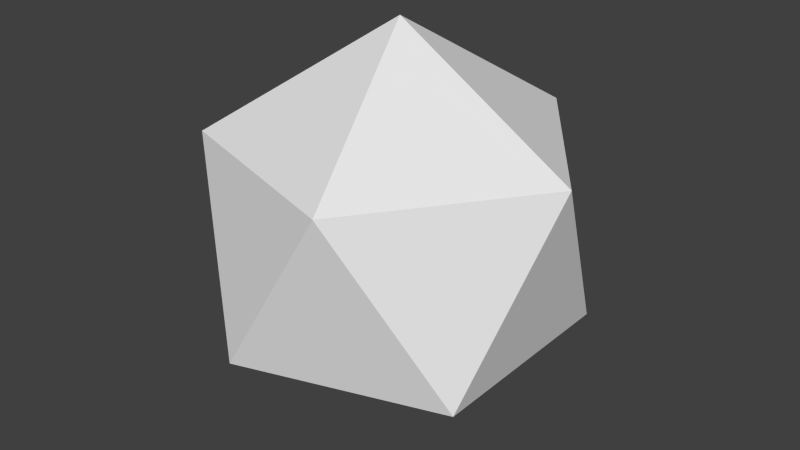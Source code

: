 # Source: rock.blend  (saved by Blender 2.75.0; exported with 4.5.12 LTS)
import bpy
from mathutils import Matrix  # noqa: F401  (used for matrix-valued properties, if any)

bpy.ops.wm.read_factory_settings(use_empty=True)
scene = bpy.context.scene
scene.name = 'Scene'

# ---- collections
col_collection_1 = bpy.data.collections.new('Collection 1'); scene.collection.children.link(col_collection_1)

# ---- world
world_world = bpy.data.worlds.new('World'); scene.world = world_world
world_world.color = (0.05088, 0.05088, 0.05088)
world_world.use_sun_shadow = False
world_world.sun_shadow_jitter_overblur = 0.0
world_world.cycles.sampling_method = 'MANUAL'
world_world.cycles.sample_map_resolution = 256

# ---- meshes
me_icosphere = bpy.data.meshes.new('Icosphere')
me_icosphere.from_pydata([(0.01917, -0.6472, -0.8946), (0.6195, -1.083, -0.436), (-0.2101, -1.353, -0.436), (-0.7229, -0.6472, -0.436), (-0.2101, 0.05849, -0.436), (0.6195, -0.2111, -0.436), (0.2485, -1.353, 0.306), (-0.5811, -1.083, 0.306), (-0.5811, -0.2111, 0.306), (0.2485, 0.05849, 0.306), (0.7612, -0.6472, 0.306), (0.01917, -0.6472, 0.7646)], [], [(0, 1, 2), (1, 0, 5), (0, 2, 3), (0, 3, 4), (0, 4, 5), (1, 5, 10), (2, 1, 6), (3, 2, 7), (4, 3, 8), (5, 4, 9), (1, 10, 6), (2, 6, 7), (3, 7, 8), (4, 8, 9), (5, 9, 10), (6, 10, 11), (7, 6, 11), (8, 7, 11), (9, 8, 11), (10, 9, 11)])
_uv = me_icosphere.uv_layers.new(name='UVMap')
_uv.uv.foreach_set('vector', [0.7751, 0.1759, 0.727, 0.5741, 0.6071, 0.3153, 0.727, 0.5741, 0.7751, 0.1759, 0.8724, 0.5057, 0.7751, 0.1759, 0.6071, 0.3153, 0.4413, 0.08709, 0.7751, 0.1759, 0.4413, 0.08709, 0.9826, 0.2047, 0.7751, 0.1759, 0.9826, 0.2047, 0.8724, 0.5057, 0.727, 0.5741, 0.8724, 0.5057, 0.7394, 0.9574, 0.6071, 0.3153, 0.727, 0.5741, 0.5729, 0.7313, 0.4413, 0.08709, 0.6071, 0.3153, 0.4627, 0.4303, 0.1632, 0.2047, 0.4413, 0.08709, 0.3173, 0.362, 0.05303, 0.5057, 0.1632, 0.2047, 0.1975, 0.6207, 0.727, 0.5741, 0.7394, 0.9574, 0.5729, 0.7313, 0.6071, 0.3153, 0.5729, 0.7313, 0.4627, 0.4303, 0.4413, 0.08709, 0.4627, 0.4303, 0.3173, 0.362, 0.1632, 0.2047, 0.3173, 0.362, 0.1975, 0.6207, 0.05303, 0.5057, 0.1975, 0.6207, 0.03165, 0.8489, 0.5729, 0.7313, 0.7394, 0.9574, 0.3654, 0.7601, 0.4627, 0.4303, 0.5729, 0.7313, 0.3654, 0.7601, 0.3173, 0.362, 0.4627, 0.4303, 0.3654, 0.7601, 0.1975, 0.6207, 0.3173, 0.362, 0.3654, 0.7601, 0.03165, 0.8489, 0.1975, 0.6207, 0.3654, 0.7601])
me_icosphere.use_remesh_preserve_volume = False
me_icosphere.use_remesh_preserve_attributes = False
me_icosphere.use_mirror_vertex_groups = False
me_icosphere.update()

# ---- objects
ob_icosphere = bpy.data.objects.new('Icosphere', me_icosphere)

# ---- transforms, parenting, visibility, modifiers, constraints
ob_icosphere.location = (0.1597, 0.7216, 0.616)
ob_icosphere.lineart.crease_threshold = 0.0

# ---- collection membership
col_collection_1.objects.link(ob_icosphere)

# ---- scene / render settings (as saved in the file)
scene.frame_start = 1; scene.frame_end = 250; scene.frame_set(1)
scene.render.engine = 'BLENDER_EEVEE_NEXT'
scene.render.resolution_percentage = 50
scene.render.dither_intensity = 0.0
scene.cycles.use_denoising = False
scene.cycles.samples = 10
scene.cycles.sampling_pattern = 'TABULATED_SOBOL'
scene.cycles.light_sampling_threshold = 0.0
scene.cycles.use_adaptive_sampling = False
scene.cycles.use_light_tree = False
scene.cycles.blur_glossy = 0.0
scene.cycles.pixel_filter_type = 'GAUSSIAN'
scene.cycles.sample_clamp_indirect = 0.0
scene.view_settings.view_transform = 'Standard'
bpy.context.view_layer.update()

# ---- added for rendering (the .blend has no active camera and no usable light): camera, sun
cam_auto = bpy.data.cameras.new('AutoCamera')
cam_auto.lens = 50.0
cam_auto.sensor_width = 36.0
cam_auto.clip_end = 1000.0
ob_auto_camera = bpy.data.objects.new('AutoCamera', cam_auto)
scene.collection.objects.link(ob_auto_camera)
ob_auto_camera.location = (2.61756, -2.852, 2.50191)
ob_auto_camera.rotation_euler = (1.09748, -7.21219e-08, 0.694738)
scene.camera = ob_auto_camera
light_auto_sun = bpy.data.lights.new('AutoSun', 'SUN')
light_auto_sun.energy = 3.0
light_auto_sun.angle = 0.0523599
ob_auto_sun = bpy.data.objects.new('AutoSun', light_auto_sun)
scene.collection.objects.link(ob_auto_sun)
ob_auto_sun.rotation_euler = (0.872665, 0.174533, 0.523599)
bpy.context.view_layer.update()
